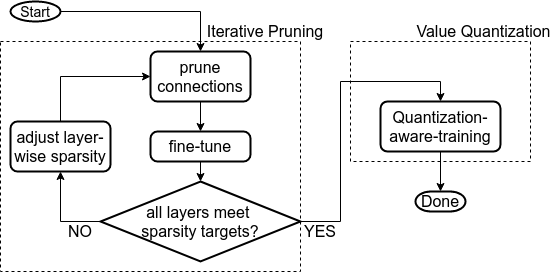

The diagram above was exported from draw.io. Its source (the exported page's mxGraphModel, read from the mxfile embedded in the PNG):
<mxGraphModel dx="803" dy="465" grid="1" gridSize="10" guides="1" tooltips="1" connect="1" arrows="1" fold="1" page="1" pageScale="1" pageWidth="600" pageHeight="300" math="0" shadow="0">
  <root>
    <mxCell id="0" />
    <mxCell id="1" parent="0" />
    <mxCell id="2" value="" style="rounded=0;whiteSpace=wrap;html=1;fontSize=16;fillColor=none;dashed=1;" vertex="1" parent="1">
      <mxGeometry x="10" y="50" width="300" height="230" as="geometry" />
    </mxCell>
    <mxCell id="3" style="edgeStyle=orthogonalEdgeStyle;rounded=0;orthogonalLoop=1;jettySize=auto;html=1;exitX=1;exitY=0.5;exitDx=0;exitDy=0;exitPerimeter=0;entryX=0.5;entryY=0;entryDx=0;entryDy=0;" edge="1" source="4" target="6" parent="1">
      <mxGeometry relative="1" as="geometry" />
    </mxCell>
    <mxCell id="4" value="&lt;font style=&quot;font-size: 14px&quot;&gt;Start&lt;/font&gt;" style="strokeWidth=2;html=1;shape=mxgraph.flowchart.start_1;whiteSpace=wrap;" vertex="1" parent="1">
      <mxGeometry x="20" y="10" width="50" height="20" as="geometry" />
    </mxCell>
    <mxCell id="5" style="edgeStyle=orthogonalEdgeStyle;rounded=0;orthogonalLoop=1;jettySize=auto;html=1;exitX=0.5;exitY=1;exitDx=0;exitDy=0;" edge="1" source="6" target="8" parent="1">
      <mxGeometry relative="1" as="geometry" />
    </mxCell>
    <mxCell id="6" value="&lt;font style=&quot;font-size: 16px&quot;&gt;prune connections&lt;/font&gt;" style="rounded=1;whiteSpace=wrap;html=1;absoluteArcSize=1;arcSize=14;strokeWidth=2;" vertex="1" parent="1">
      <mxGeometry x="160" y="60" width="100" height="50" as="geometry" />
    </mxCell>
    <mxCell id="7" style="edgeStyle=orthogonalEdgeStyle;rounded=0;orthogonalLoop=1;jettySize=auto;html=1;exitX=0.5;exitY=1;exitDx=0;exitDy=0;entryX=0.5;entryY=0;entryDx=0;entryDy=0;entryPerimeter=0;" edge="1" source="8" target="11" parent="1">
      <mxGeometry relative="1" as="geometry" />
    </mxCell>
    <mxCell id="8" value="&lt;font style=&quot;font-size: 16px&quot;&gt;fine-tune&lt;/font&gt;" style="rounded=1;whiteSpace=wrap;html=1;absoluteArcSize=1;arcSize=14;strokeWidth=2;" vertex="1" parent="1">
      <mxGeometry x="160" y="140" width="100" height="30" as="geometry" />
    </mxCell>
    <mxCell id="9" style="edgeStyle=orthogonalEdgeStyle;rounded=0;orthogonalLoop=1;jettySize=auto;html=1;exitX=0;exitY=0.5;exitDx=0;exitDy=0;exitPerimeter=0;entryX=0.5;entryY=1;entryDx=0;entryDy=0;" edge="1" source="11" target="13" parent="1">
      <mxGeometry relative="1" as="geometry">
        <Array as="points">
          <mxPoint x="70" y="230" />
        </Array>
      </mxGeometry>
    </mxCell>
    <mxCell id="10" style="edgeStyle=orthogonalEdgeStyle;rounded=0;orthogonalLoop=1;jettySize=auto;html=1;exitX=1;exitY=0.5;exitDx=0;exitDy=0;exitPerimeter=0;entryX=0.5;entryY=0;entryDx=0;entryDy=0;fontSize=16;" edge="1" source="11" target="15" parent="1">
      <mxGeometry relative="1" as="geometry" />
    </mxCell>
    <mxCell id="11" value="&lt;font style=&quot;font-size: 16px&quot;&gt;all layers meet &lt;br&gt;sparsity targets?&lt;/font&gt;" style="strokeWidth=2;html=1;shape=mxgraph.flowchart.decision;whiteSpace=wrap;" vertex="1" parent="1">
      <mxGeometry x="110" y="190" width="200" height="80" as="geometry" />
    </mxCell>
    <mxCell id="12" style="edgeStyle=orthogonalEdgeStyle;rounded=0;orthogonalLoop=1;jettySize=auto;html=1;exitX=0.5;exitY=0;exitDx=0;exitDy=0;entryX=0;entryY=0.5;entryDx=0;entryDy=0;" edge="1" source="13" target="6" parent="1">
      <mxGeometry relative="1" as="geometry" />
    </mxCell>
    <mxCell id="13" value="&lt;font style=&quot;font-size: 16px&quot;&gt;adjust layer-wise sparsity&lt;/font&gt;" style="rounded=1;whiteSpace=wrap;html=1;absoluteArcSize=1;arcSize=14;strokeWidth=2;" vertex="1" parent="1">
      <mxGeometry x="20" y="130" width="100" height="50" as="geometry" />
    </mxCell>
    <mxCell id="14" style="edgeStyle=orthogonalEdgeStyle;rounded=0;orthogonalLoop=1;jettySize=auto;html=1;exitX=0.5;exitY=1;exitDx=0;exitDy=0;fontSize=16;" edge="1" source="15" target="16" parent="1">
      <mxGeometry relative="1" as="geometry" />
    </mxCell>
    <mxCell id="15" value="&lt;font style=&quot;font-size: 16px&quot;&gt;Quantization-aware-training&lt;/font&gt;" style="rounded=1;whiteSpace=wrap;html=1;absoluteArcSize=1;arcSize=14;strokeWidth=2;" vertex="1" parent="1">
      <mxGeometry x="390" y="110" width="120" height="50" as="geometry" />
    </mxCell>
    <mxCell id="16" value="Done" style="strokeWidth=2;html=1;shape=mxgraph.flowchart.terminator;whiteSpace=wrap;fontSize=16;" vertex="1" parent="1">
      <mxGeometry x="425" y="200" width="50" height="20" as="geometry" />
    </mxCell>
    <mxCell id="17" value="NO" style="text;html=1;strokeColor=none;fillColor=none;align=center;verticalAlign=middle;whiteSpace=wrap;rounded=0;fontSize=16;" vertex="1" parent="1">
      <mxGeometry x="70" y="230" width="40" height="20" as="geometry" />
    </mxCell>
    <mxCell id="18" value="YES" style="text;html=1;strokeColor=none;fillColor=none;align=center;verticalAlign=middle;whiteSpace=wrap;rounded=0;fontSize=16;" vertex="1" parent="1">
      <mxGeometry x="310" y="230" width="40" height="20" as="geometry" />
    </mxCell>
    <mxCell id="19" value="" style="rounded=0;whiteSpace=wrap;html=1;fontSize=16;fillColor=none;dashed=1;" vertex="1" parent="1">
      <mxGeometry x="360" y="50" width="180" height="120" as="geometry" />
    </mxCell>
    <mxCell id="20" value="Iterative Pruning" style="text;html=1;strokeColor=none;fillColor=none;align=center;verticalAlign=middle;whiteSpace=wrap;rounded=0;dashed=1;fontSize=16;" vertex="1" parent="1">
      <mxGeometry x="210" y="30" width="130" height="20" as="geometry" />
    </mxCell>
    <mxCell id="21" value="Value Quantization" style="text;html=1;strokeColor=none;fillColor=none;align=center;verticalAlign=middle;whiteSpace=wrap;rounded=0;dashed=1;fontSize=16;" vertex="1" parent="1">
      <mxGeometry x="421" y="30" width="145" height="20" as="geometry" />
    </mxCell>
  </root>
</mxGraphModel>